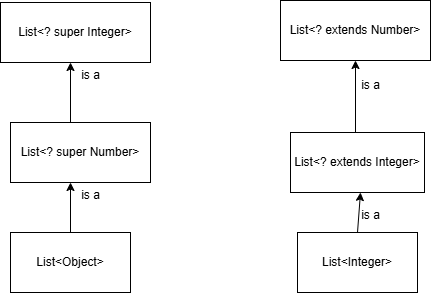

The diagram above was exported from draw.io. Its source (the exported page's mxGraphModel, read from the mxfile embedded in the PNG):
<mxGraphModel dx="1290" dy="522" grid="1" gridSize="10" guides="1" tooltips="1" connect="1" arrows="1" fold="1" page="1" pageScale="1" pageWidth="827" pageHeight="1169" math="0" shadow="0">
  <root>
    <mxCell id="0" />
    <mxCell id="1" parent="0" />
    <mxCell id="RPTF5j69bSwVKIkXPCns-2" value="List&amp;lt;? super Integer&amp;gt;" style="rounded=0;whiteSpace=wrap;html=1;" parent="1" vertex="1">
      <mxGeometry x="110" y="150" width="150" height="60" as="geometry" />
    </mxCell>
    <mxCell id="RPTF5j69bSwVKIkXPCns-3" value="" style="endArrow=classic;html=1;rounded=0;" parent="1" edge="1">
      <mxGeometry width="50" height="50" relative="1" as="geometry">
        <mxPoint x="180" y="270" as="sourcePoint" />
        <mxPoint x="180" y="210" as="targetPoint" />
      </mxGeometry>
    </mxCell>
    <mxCell id="RPTF5j69bSwVKIkXPCns-4" value="List&amp;lt;? super Number&amp;gt;" style="rounded=0;whiteSpace=wrap;html=1;" parent="1" vertex="1">
      <mxGeometry x="120" y="270" width="140" height="60" as="geometry" />
    </mxCell>
    <mxCell id="RPTF5j69bSwVKIkXPCns-5" value="List&amp;lt;Object&amp;gt;" style="rounded=0;whiteSpace=wrap;html=1;" parent="1" vertex="1">
      <mxGeometry x="120" y="380" width="120" height="60" as="geometry" />
    </mxCell>
    <mxCell id="RPTF5j69bSwVKIkXPCns-6" value="" style="endArrow=classic;html=1;rounded=0;exitX=0.5;exitY=0;exitDx=0;exitDy=0;" parent="1" source="RPTF5j69bSwVKIkXPCns-5" edge="1">
      <mxGeometry width="50" height="50" relative="1" as="geometry">
        <mxPoint x="130" y="380" as="sourcePoint" />
        <mxPoint x="180" y="330" as="targetPoint" />
      </mxGeometry>
    </mxCell>
    <mxCell id="RPTF5j69bSwVKIkXPCns-7" value="is a" style="text;html=1;align=center;verticalAlign=middle;resizable=0;points=[];autosize=1;strokeColor=none;fillColor=none;" parent="1" vertex="1">
      <mxGeometry x="180" y="208" width="40" height="30" as="geometry" />
    </mxCell>
    <mxCell id="RPTF5j69bSwVKIkXPCns-8" value="is a" style="text;html=1;align=center;verticalAlign=middle;resizable=0;points=[];autosize=1;strokeColor=none;fillColor=none;" parent="1" vertex="1">
      <mxGeometry x="180" y="328" width="40" height="30" as="geometry" />
    </mxCell>
    <mxCell id="RPTF5j69bSwVKIkXPCns-9" value="List&amp;lt;? extends Number&amp;gt;" style="rounded=0;whiteSpace=wrap;html=1;" parent="1" vertex="1">
      <mxGeometry x="390" y="148" width="150" height="60" as="geometry" />
    </mxCell>
    <mxCell id="RPTF5j69bSwVKIkXPCns-10" value="" style="endArrow=classic;html=1;rounded=0;entryX=0.5;entryY=1;entryDx=0;entryDy=0;" parent="1" target="RPTF5j69bSwVKIkXPCns-9" edge="1">
      <mxGeometry width="50" height="50" relative="1" as="geometry">
        <mxPoint x="465" y="280" as="sourcePoint" />
        <mxPoint x="430" y="270" as="targetPoint" />
      </mxGeometry>
    </mxCell>
    <mxCell id="RPTF5j69bSwVKIkXPCns-11" value="List&amp;lt;? extends Integer&amp;gt;" style="rounded=0;whiteSpace=wrap;html=1;" parent="1" vertex="1">
      <mxGeometry x="400" y="280" width="134" height="60" as="geometry" />
    </mxCell>
    <mxCell id="RPTF5j69bSwVKIkXPCns-12" value="is a" style="text;html=1;align=center;verticalAlign=middle;resizable=0;points=[];autosize=1;strokeColor=none;fillColor=none;" parent="1" vertex="1">
      <mxGeometry x="460" y="218" width="40" height="30" as="geometry" />
    </mxCell>
    <mxCell id="RPTF5j69bSwVKIkXPCns-13" value="List&amp;lt;Integer&amp;gt;" style="rounded=0;whiteSpace=wrap;html=1;" parent="1" vertex="1">
      <mxGeometry x="407" y="380" width="120" height="60" as="geometry" />
    </mxCell>
    <mxCell id="RPTF5j69bSwVKIkXPCns-14" value="" style="endArrow=classic;html=1;rounded=0;exitX=0.5;exitY=0;exitDx=0;exitDy=0;" parent="1" source="RPTF5j69bSwVKIkXPCns-13" edge="1">
      <mxGeometry width="50" height="50" relative="1" as="geometry">
        <mxPoint x="420" y="390" as="sourcePoint" />
        <mxPoint x="470" y="340" as="targetPoint" />
      </mxGeometry>
    </mxCell>
    <mxCell id="RPTF5j69bSwVKIkXPCns-15" value="is a" style="text;html=1;align=center;verticalAlign=middle;resizable=0;points=[];autosize=1;strokeColor=none;fillColor=none;" parent="1" vertex="1">
      <mxGeometry x="460" y="348" width="40" height="30" as="geometry" />
    </mxCell>
  </root>
</mxGraphModel>